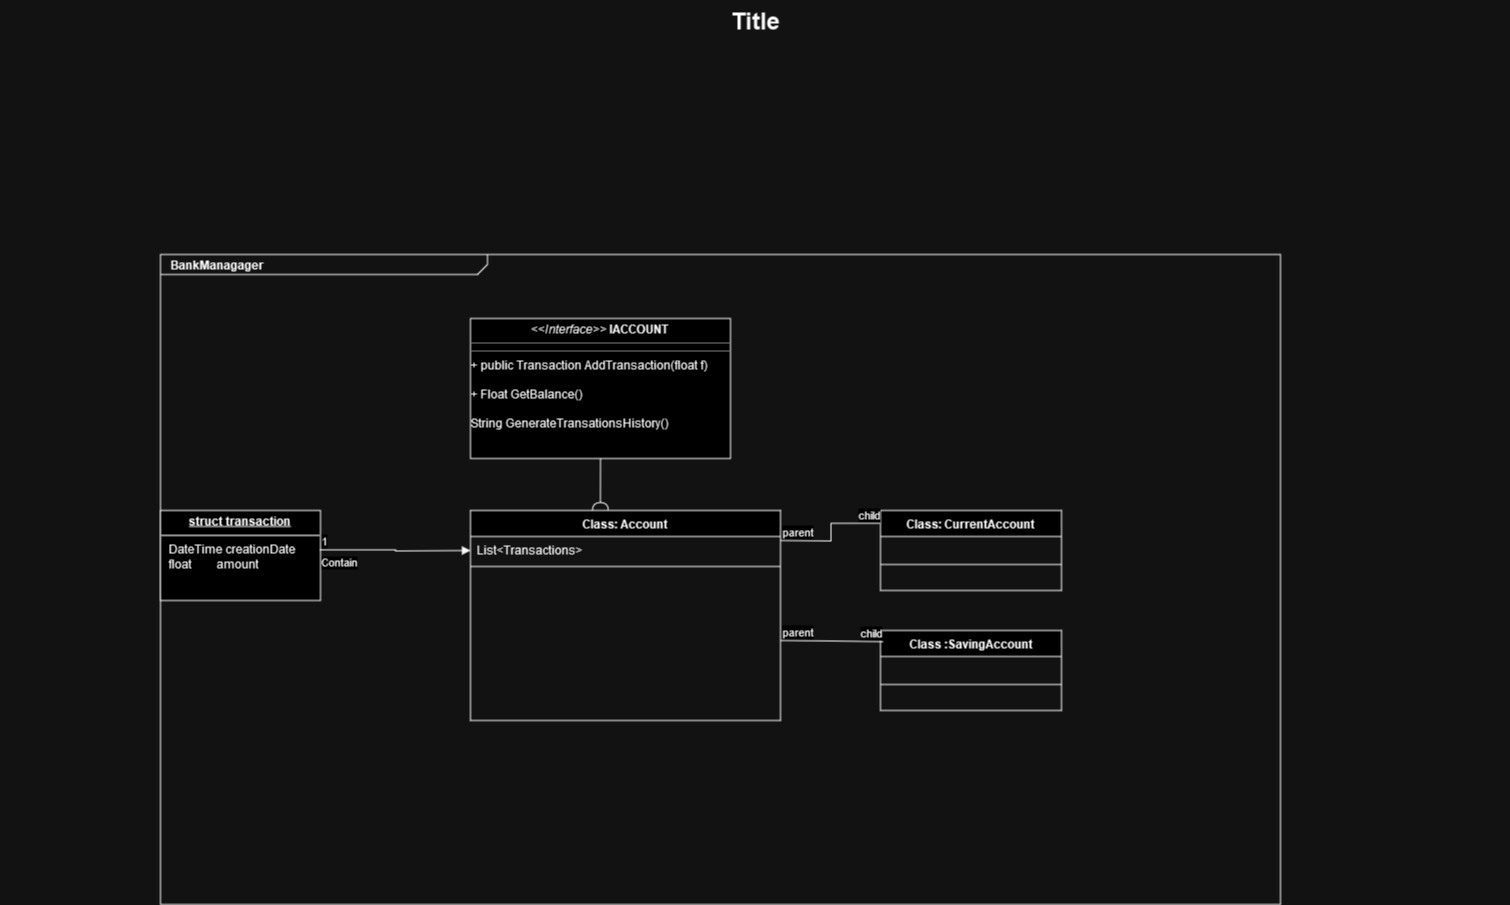

The diagram above was exported from draw.io. Its source (the exported page's mxGraphModel, read from the mxfile embedded in the PNG):
<mxGraphModel dx="1728" dy="928" grid="1" gridSize="10" guides="1" tooltips="1" connect="1" arrows="1" fold="1" page="1" pageScale="1.5" pageWidth="1169" pageHeight="826" background="none" math="0" shadow="0">
  <root>
    <mxCell id="0" style=";html=1;" />
    <mxCell id="1" style=";html=1;" parent="0" />
    <mxCell id="1672d66443f91eb5-1" value="&lt;p style=&quot;margin: 0px ; margin-top: 4px ; margin-left: 10px ; text-align: left&quot;&gt;&lt;b&gt;BankManagager&lt;/b&gt;&lt;/p&gt;" style="html=1;strokeWidth=1;shape=mxgraph.sysml.package;html=1;overflow=fill;whiteSpace=wrap;fillColor=none;gradientColor=none;fontSize=12;align=center;labelX=327.64;" parent="1" vertex="1">
      <mxGeometry x="280" y="294" width="1120" height="650" as="geometry" />
    </mxCell>
    <mxCell id="1672d66443f91eb5-23" value="Title" style="text;strokeColor=none;fillColor=none;html=1;fontSize=24;fontStyle=1;verticalAlign=middle;align=center;" parent="1" vertex="1">
      <mxGeometry x="120" y="40" width="1510" height="40" as="geometry" />
    </mxCell>
    <mxCell id="CNQG9wVClAnzEjeiggX6-1" value="&lt;p style=&quot;margin:0px;margin-top:4px;text-align:center;text-decoration:underline;&quot;&gt;&lt;b&gt;struct transaction&lt;br&gt;&lt;/b&gt;&lt;/p&gt;&lt;hr&gt;&lt;p style=&quot;margin:0px;margin-left:8px;&quot;&gt;DateTime creationDate&lt;br&gt;float &lt;span style=&quot;white-space: pre;&quot;&gt;&#09;&lt;/span&gt;amount&lt;br&gt;&lt;br&gt;&lt;/p&gt;" style="verticalAlign=top;align=left;overflow=fill;fontSize=12;fontFamily=Helvetica;html=1;whiteSpace=wrap;" vertex="1" parent="1">
      <mxGeometry x="280" y="550" width="160" height="90" as="geometry" />
    </mxCell>
    <mxCell id="CNQG9wVClAnzEjeiggX6-2" value="Class: Account" style="swimlane;fontStyle=1;align=center;verticalAlign=top;childLayout=stackLayout;horizontal=1;startSize=26;horizontalStack=0;resizeParent=1;resizeParentMax=0;resizeLast=0;collapsible=1;marginBottom=0;whiteSpace=wrap;html=1;" vertex="1" parent="1">
      <mxGeometry x="590" y="550" width="310" height="210" as="geometry" />
    </mxCell>
    <mxCell id="CNQG9wVClAnzEjeiggX6-3" value="&lt;div&gt;List&amp;lt;Transactions&amp;gt;&lt;/div&gt;&lt;div&gt;&lt;br&gt;&lt;/div&gt;" style="text;strokeColor=none;fillColor=none;align=left;verticalAlign=top;spacingLeft=4;spacingRight=4;overflow=hidden;rotatable=0;points=[[0,0.5],[1,0.5]];portConstraint=eastwest;whiteSpace=wrap;html=1;" vertex="1" parent="CNQG9wVClAnzEjeiggX6-2">
      <mxGeometry y="26" width="310" height="26" as="geometry" />
    </mxCell>
    <mxCell id="CNQG9wVClAnzEjeiggX6-4" value="" style="line;strokeWidth=1;fillColor=none;align=left;verticalAlign=middle;spacingTop=-1;spacingLeft=3;spacingRight=3;rotatable=0;labelPosition=right;points=[];portConstraint=eastwest;strokeColor=inherit;" vertex="1" parent="CNQG9wVClAnzEjeiggX6-2">
      <mxGeometry y="52" width="310" height="8" as="geometry" />
    </mxCell>
    <mxCell id="CNQG9wVClAnzEjeiggX6-5" value="&lt;br&gt;&lt;div&gt;&lt;br&gt;&lt;/div&gt;" style="text;strokeColor=none;fillColor=none;align=left;verticalAlign=top;spacingLeft=4;spacingRight=4;overflow=hidden;rotatable=0;points=[[0,0.5],[1,0.5]];portConstraint=eastwest;whiteSpace=wrap;html=1;" vertex="1" parent="CNQG9wVClAnzEjeiggX6-2">
      <mxGeometry y="60" width="310" height="150" as="geometry" />
    </mxCell>
    <mxCell id="CNQG9wVClAnzEjeiggX6-10" value="Class: CurrentAccount" style="swimlane;fontStyle=1;align=center;verticalAlign=top;childLayout=stackLayout;horizontal=1;startSize=26;horizontalStack=0;resizeParent=1;resizeParentMax=0;resizeLast=0;collapsible=1;marginBottom=0;whiteSpace=wrap;html=1;" vertex="1" parent="1">
      <mxGeometry x="1000" y="550" width="181" height="80" as="geometry" />
    </mxCell>
    <mxCell id="CNQG9wVClAnzEjeiggX6-11" value="&lt;div&gt;&lt;br&gt;&lt;/div&gt;&lt;div&gt;&lt;br&gt;&lt;/div&gt;&lt;div&gt;&lt;br&gt;&lt;/div&gt;" style="text;strokeColor=none;fillColor=none;align=left;verticalAlign=top;spacingLeft=4;spacingRight=4;overflow=hidden;rotatable=0;points=[[0,0.5],[1,0.5]];portConstraint=eastwest;whiteSpace=wrap;html=1;" vertex="1" parent="CNQG9wVClAnzEjeiggX6-10">
      <mxGeometry y="26" width="181" height="24" as="geometry" />
    </mxCell>
    <mxCell id="CNQG9wVClAnzEjeiggX6-12" value="" style="line;strokeWidth=1;fillColor=none;align=left;verticalAlign=middle;spacingTop=-1;spacingLeft=3;spacingRight=3;rotatable=0;labelPosition=right;points=[];portConstraint=eastwest;strokeColor=inherit;" vertex="1" parent="CNQG9wVClAnzEjeiggX6-10">
      <mxGeometry y="50" width="181" height="8" as="geometry" />
    </mxCell>
    <mxCell id="CNQG9wVClAnzEjeiggX6-13" value="&lt;div&gt;&lt;br&gt;&lt;/div&gt;&lt;div&gt;&lt;br&gt;&lt;/div&gt;&lt;div&gt;&lt;br&gt;&lt;/div&gt;" style="text;strokeColor=none;fillColor=none;align=left;verticalAlign=top;spacingLeft=4;spacingRight=4;overflow=hidden;rotatable=0;points=[[0,0.5],[1,0.5]];portConstraint=eastwest;whiteSpace=wrap;html=1;" vertex="1" parent="CNQG9wVClAnzEjeiggX6-10">
      <mxGeometry y="58" width="181" height="22" as="geometry" />
    </mxCell>
    <mxCell id="CNQG9wVClAnzEjeiggX6-15" value="&lt;p style=&quot;margin:0px;margin-top:4px;text-align:center;&quot;&gt;&lt;i&gt;&amp;lt;&amp;lt;Interface&amp;gt;&amp;gt;&lt;/i&gt;&lt;b&gt; IACCOUNT&lt;/b&gt;&lt;br&gt;&lt;b&gt;&lt;/b&gt;&lt;/p&gt;&lt;hr size=&quot;1&quot;&gt;&lt;hr size=&quot;1&quot;&gt;&lt;div&gt;+ public Transaction AddTransaction(float f) &lt;br&gt;&lt;/div&gt;&lt;div&gt;&lt;br&gt;&lt;/div&gt;&lt;div&gt;+ Float GetBalance()&lt;/div&gt;&lt;div&gt;&lt;br&gt;&lt;/div&gt;String GenerateTransationsHistory()&lt;p style=&quot;margin:0px;margin-left:4px;&quot;&gt;&lt;/p&gt;" style="verticalAlign=top;align=left;overflow=fill;fontSize=12;fontFamily=Helvetica;html=1;whiteSpace=wrap;" vertex="1" parent="1">
      <mxGeometry x="590" y="358" width="260" height="140" as="geometry" />
    </mxCell>
    <mxCell id="CNQG9wVClAnzEjeiggX6-16" value="" style="endArrow=none;html=1;edgeStyle=orthogonalEdgeStyle;rounded=0;entryX=-0.003;entryY=0.16;entryDx=0;entryDy=0;entryPerimeter=0;" edge="1" parent="1" target="CNQG9wVClAnzEjeiggX6-10">
      <mxGeometry relative="1" as="geometry">
        <mxPoint x="900" y="580" as="sourcePoint" />
        <mxPoint x="1060" y="580" as="targetPoint" />
      </mxGeometry>
    </mxCell>
    <mxCell id="CNQG9wVClAnzEjeiggX6-17" value="parent" style="edgeLabel;resizable=0;html=1;align=left;verticalAlign=bottom;" connectable="0" vertex="1" parent="CNQG9wVClAnzEjeiggX6-16">
      <mxGeometry x="-1" relative="1" as="geometry" />
    </mxCell>
    <mxCell id="CNQG9wVClAnzEjeiggX6-18" value="child" style="edgeLabel;resizable=0;html=1;align=right;verticalAlign=bottom;" connectable="0" vertex="1" parent="CNQG9wVClAnzEjeiggX6-16">
      <mxGeometry x="1" relative="1" as="geometry" />
    </mxCell>
    <mxCell id="CNQG9wVClAnzEjeiggX6-19" value="Class :SavingAccount" style="swimlane;fontStyle=1;align=center;verticalAlign=top;childLayout=stackLayout;horizontal=1;startSize=26;horizontalStack=0;resizeParent=1;resizeParentMax=0;resizeLast=0;collapsible=1;marginBottom=0;whiteSpace=wrap;html=1;" vertex="1" parent="1">
      <mxGeometry x="1000" y="670" width="181" height="80" as="geometry" />
    </mxCell>
    <mxCell id="CNQG9wVClAnzEjeiggX6-20" value="&lt;div&gt;&lt;br&gt;&lt;/div&gt;&lt;div&gt;&lt;br&gt;&lt;/div&gt;&lt;div&gt;&lt;br&gt;&lt;/div&gt;" style="text;strokeColor=none;fillColor=none;align=left;verticalAlign=top;spacingLeft=4;spacingRight=4;overflow=hidden;rotatable=0;points=[[0,0.5],[1,0.5]];portConstraint=eastwest;whiteSpace=wrap;html=1;" vertex="1" parent="CNQG9wVClAnzEjeiggX6-19">
      <mxGeometry y="26" width="181" height="24" as="geometry" />
    </mxCell>
    <mxCell id="CNQG9wVClAnzEjeiggX6-21" value="" style="line;strokeWidth=1;fillColor=none;align=left;verticalAlign=middle;spacingTop=-1;spacingLeft=3;spacingRight=3;rotatable=0;labelPosition=right;points=[];portConstraint=eastwest;strokeColor=inherit;" vertex="1" parent="CNQG9wVClAnzEjeiggX6-19">
      <mxGeometry y="50" width="181" height="8" as="geometry" />
    </mxCell>
    <mxCell id="CNQG9wVClAnzEjeiggX6-22" value="&lt;div&gt;&lt;br&gt;&lt;/div&gt;&lt;div&gt;&lt;br&gt;&lt;/div&gt;&lt;div&gt;&lt;br&gt;&lt;/div&gt;" style="text;strokeColor=none;fillColor=none;align=left;verticalAlign=top;spacingLeft=4;spacingRight=4;overflow=hidden;rotatable=0;points=[[0,0.5],[1,0.5]];portConstraint=eastwest;whiteSpace=wrap;html=1;" vertex="1" parent="CNQG9wVClAnzEjeiggX6-19">
      <mxGeometry y="58" width="181" height="22" as="geometry" />
    </mxCell>
    <mxCell id="CNQG9wVClAnzEjeiggX6-23" value="" style="endArrow=none;html=1;edgeStyle=orthogonalEdgeStyle;rounded=0;entryX=0.016;entryY=0.14;entryDx=0;entryDy=0;entryPerimeter=0;" edge="1" parent="1" target="CNQG9wVClAnzEjeiggX6-19">
      <mxGeometry relative="1" as="geometry">
        <mxPoint x="900" y="680" as="sourcePoint" />
        <mxPoint x="1060" y="680" as="targetPoint" />
      </mxGeometry>
    </mxCell>
    <mxCell id="CNQG9wVClAnzEjeiggX6-24" value="parent" style="edgeLabel;resizable=0;html=1;align=left;verticalAlign=bottom;" connectable="0" vertex="1" parent="CNQG9wVClAnzEjeiggX6-23">
      <mxGeometry x="-1" relative="1" as="geometry" />
    </mxCell>
    <mxCell id="CNQG9wVClAnzEjeiggX6-25" value="child" style="edgeLabel;resizable=0;html=1;align=right;verticalAlign=bottom;" connectable="0" vertex="1" parent="CNQG9wVClAnzEjeiggX6-23">
      <mxGeometry x="1" relative="1" as="geometry" />
    </mxCell>
    <mxCell id="CNQG9wVClAnzEjeiggX6-26" value="" style="rounded=0;orthogonalLoop=1;jettySize=auto;html=1;endArrow=halfCircle;endFill=0;endSize=6;strokeWidth=1;sketch=0;fontSize=12;curved=1;exitX=0.5;exitY=1;exitDx=0;exitDy=0;entryX=0.419;entryY=0;entryDx=0;entryDy=0;entryPerimeter=0;" edge="1" target="CNQG9wVClAnzEjeiggX6-2" parent="1" source="CNQG9wVClAnzEjeiggX6-15">
      <mxGeometry relative="1" as="geometry">
        <mxPoint x="675" y="535" as="sourcePoint" />
        <Array as="points" />
      </mxGeometry>
    </mxCell>
    <mxCell id="CNQG9wVClAnzEjeiggX6-27" value="" style="ellipse;whiteSpace=wrap;html=1;align=center;aspect=fixed;fillColor=none;strokeColor=none;resizable=0;perimeter=centerPerimeter;rotatable=0;allowArrows=0;points=[];outlineConnect=1;" vertex="1" parent="1">
      <mxGeometry x="650" y="530" width="10" height="10" as="geometry" />
    </mxCell>
    <mxCell id="CNQG9wVClAnzEjeiggX6-28" value="Contain" style="endArrow=block;endFill=1;html=1;edgeStyle=orthogonalEdgeStyle;align=left;verticalAlign=top;rounded=0;exitX=0.994;exitY=0.437;exitDx=0;exitDy=0;exitPerimeter=0;" edge="1" parent="1" source="CNQG9wVClAnzEjeiggX6-1">
      <mxGeometry x="-1" relative="1" as="geometry">
        <mxPoint x="450" y="590" as="sourcePoint" />
        <mxPoint x="590" y="590" as="targetPoint" />
      </mxGeometry>
    </mxCell>
    <mxCell id="CNQG9wVClAnzEjeiggX6-29" value="1" style="edgeLabel;resizable=0;html=1;align=left;verticalAlign=bottom;" connectable="0" vertex="1" parent="CNQG9wVClAnzEjeiggX6-28">
      <mxGeometry x="-1" relative="1" as="geometry" />
    </mxCell>
  </root>
</mxGraphModel>